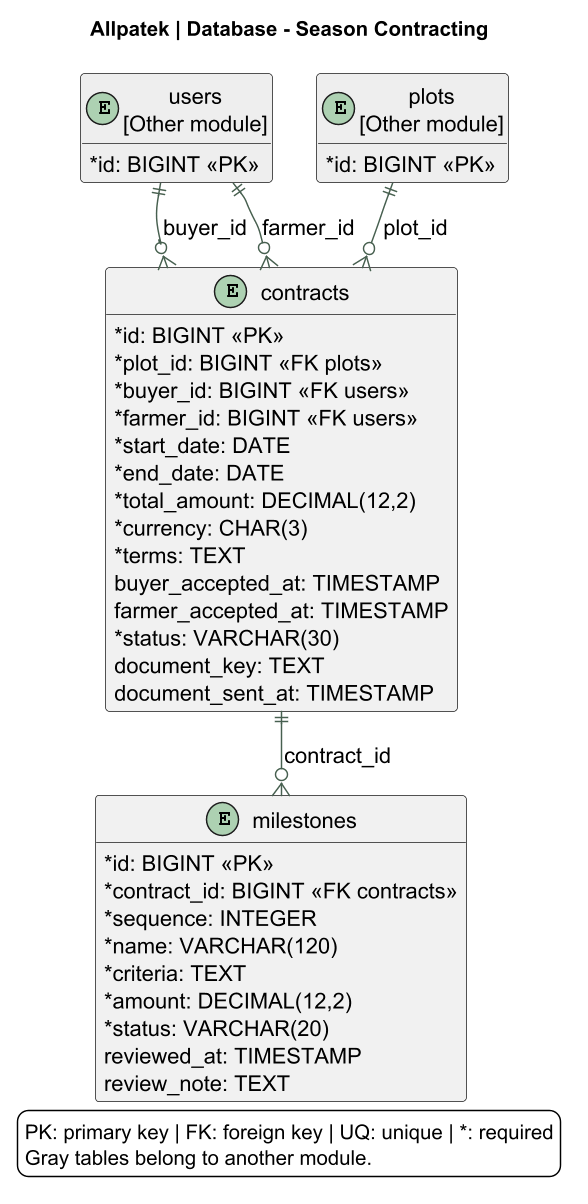

The diagram above was rendered by PlantUML. Its source (embedded in the PNG):
@startuml
!pragma layout smetana
skinparam backgroundColor white
skinparam defaultFontName SansSerif
skinparam defaultFontSize 15
skinparam shadowing false
skinparam classAttributeIconSize 0
skinparam ArrowColor #476050
skinparam dpi 140
title Allpatek | Database - Season Contracting
top to bottom direction
hide methods
entity "contracts" as contracts {
 {field} * id: BIGINT <<PK>>
 {field} * plot_id: BIGINT <<FK plots>>
 {field} * buyer_id: BIGINT <<FK users>>
 {field} * farmer_id: BIGINT <<FK users>>
 {field} * start_date: DATE
 {field} * end_date: DATE
 {field} * total_amount: DECIMAL(12,2)
 {field} * currency: CHAR(3)
 {field} * terms: TEXT
 {field} buyer_accepted_at: TIMESTAMP
 {field} farmer_accepted_at: TIMESTAMP
 {field} * status: VARCHAR(30)
 {field} document_key: TEXT
 {field} document_sent_at: TIMESTAMP
}
entity "milestones" as milestones {
 {field} * id: BIGINT <<PK>>
 {field} * contract_id: BIGINT <<FK contracts>>
 {field} * sequence: INTEGER
 {field} * name: VARCHAR(120)
 {field} * criteria: TEXT
 {field} * amount: DECIMAL(12,2)
 {field} * status: VARCHAR(20)
 {field} reviewed_at: TIMESTAMP
 {field} review_note: TEXT
}
entity "users\n[Other module]" as users #EEEEEE {
 * id: BIGINT <<PK>>
}
entity "plots\n[Other module]" as plots #EEEEEE {
 * id: BIGINT <<PK>>
}
plots ||--o{ contracts : plot_id
users ||--o{ contracts : buyer_id
users ||--o{ contracts : farmer_id
contracts ||--o{ milestones : contract_id
legend bottom
PK: primary key | FK: foreign key | UQ: unique | *: required
Gray tables belong to another module.
endlegend
@enduml